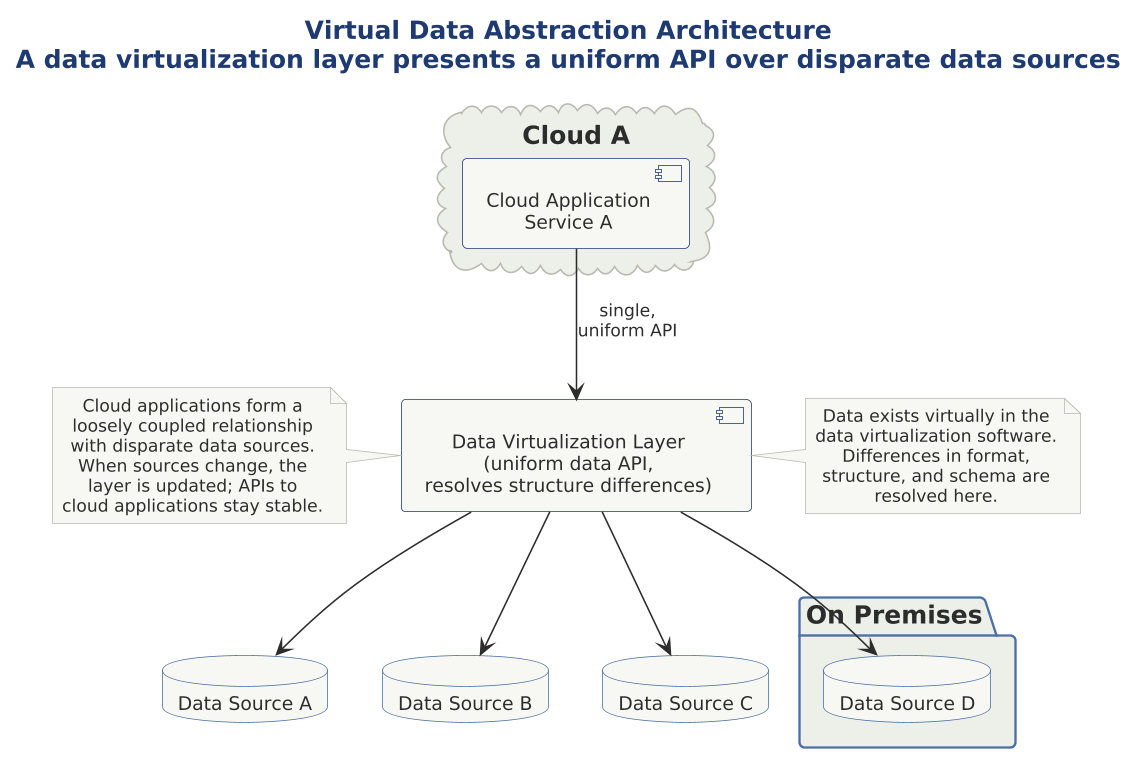

The diagram above was rendered by PlantUML. Its source (embedded in the PNG):
@startuml

scale 1.5625



!include ../../../../../../tooling/styles/plantuml/structural/deployment-diagram-style.iuml

title Virtual Data Abstraction Architecture\nA data virtualization layer presents a uniform API over disparate data sources

cloud "Cloud A" as cldA {
  component "Cloud Application\nService A" as appA
}

component "Data Virtualization Layer\n(uniform data API,\nresolves structure differences)" as dvl

database "Data Source A" as dsA
database "Data Source B" as dsB
database "Data Source C" as dsC

package "On Premises" as onprem {
  database "Data Source D" as dsD
}

appA -down-> dvl : single,\nuniform API
dvl -down-> dsA
dvl -down-> dsB
dvl -down-> dsC
dvl -down-> dsD

note right of dvl
  Data exists virtually in the
  data virtualization software.
  Differences in format,
  structure, and schema are
  resolved here.
end note

note left of dvl
  Cloud applications form a
  loosely coupled relationship
  with disparate data sources.
  When sources change, the
  layer is updated; APIs to
  cloud applications stay stable.
end note

@enduml